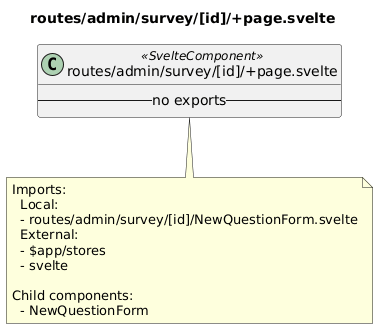

The diagram above was rendered by PlantUML. Its source (embedded in the PNG):
@startuml routes__admin__survey__id___page_svelte
title routes/admin/survey/[id]/+page.svelte
class "routes/admin/survey/[id]/+page.svelte" as routes_admin_survey__id___page_svelte <<SvelteComponent>> {
  -- no exports --
}
note bottom of routes_admin_survey__id___page_svelte
  Imports:
    Local:
    - routes/admin/survey/[id]/NewQuestionForm.svelte
    External:
    - $app/stores
    - svelte
  
  Child components:
    - NewQuestionForm
end note
@enduml